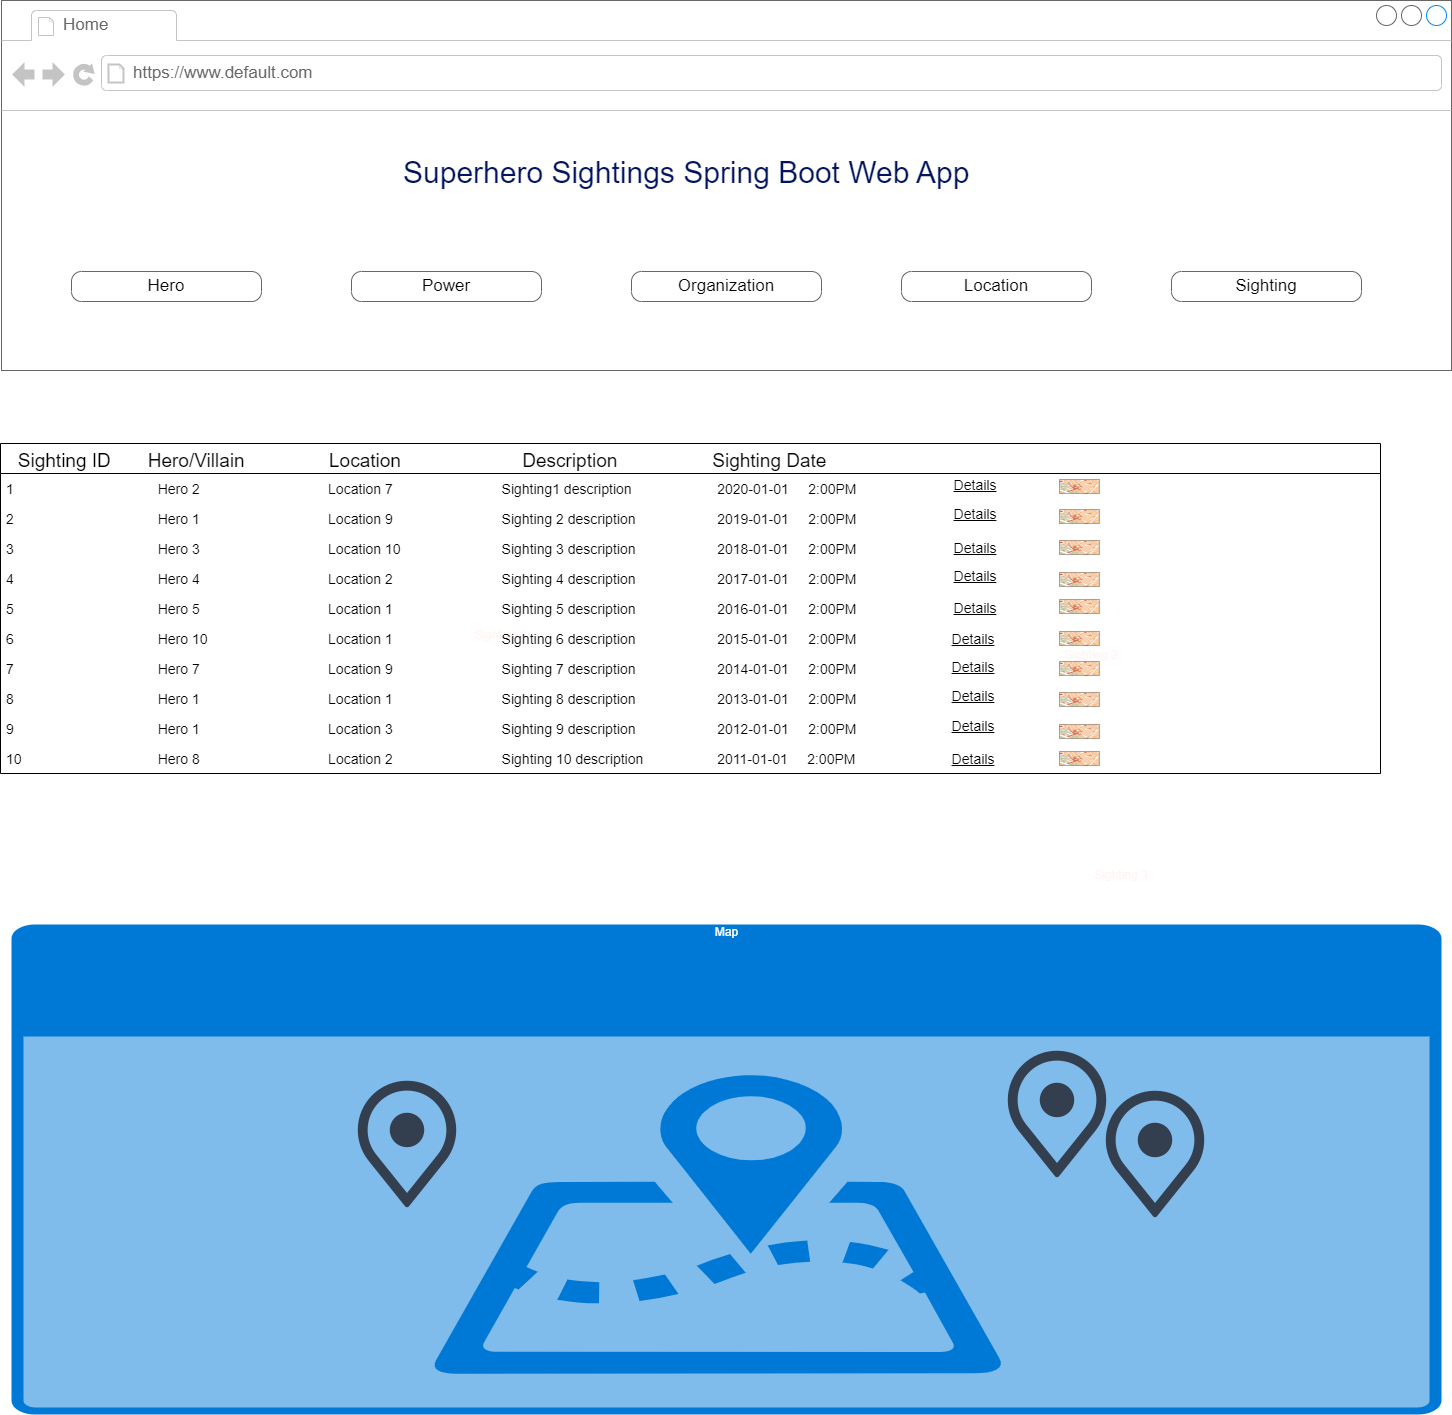

The diagram above was exported from draw.io. Its source (the exported page's mxGraphModel, read from the mxfile embedded in the PNG):
<mxGraphModel dx="1038" dy="585" grid="1" gridSize="10" guides="1" tooltips="1" connect="1" arrows="1" fold="1" page="1" pageScale="1" pageWidth="1100" pageHeight="850" background="none" math="0" shadow="0">
  <root>
    <mxCell id="0" />
    <mxCell id="1" parent="0" />
    <mxCell id="7026571954dc6520-1" value="" style="strokeWidth=1;shadow=0;dashed=0;align=left;html=1;shape=mxgraph.mockup.containers.browserWindow;rSize=0;strokeColor=#666666;mainText=,;recursiveResize=0;rounded=0;labelBackgroundColor=none;fontFamily=Verdana;fontSize=12" parent="1" vertex="1">
      <mxGeometry x="250" y="20" width="1450" height="370" as="geometry" />
    </mxCell>
    <mxCell id="7026571954dc6520-2" value="Home" style="strokeWidth=1;shadow=0;dashed=0;align=center;html=1;shape=mxgraph.mockup.containers.anchor;fontSize=17;fontColor=#666666;align=left;" parent="7026571954dc6520-1" vertex="1">
      <mxGeometry x="60" y="12" width="150" height="26" as="geometry" />
    </mxCell>
    <mxCell id="7026571954dc6520-3" value="https://www.default.com" style="strokeWidth=1;shadow=0;dashed=0;align=center;html=1;shape=mxgraph.mockup.containers.anchor;rSize=0;fontSize=17;fontColor=#666666;align=left;" parent="7026571954dc6520-1" vertex="1">
      <mxGeometry x="130" y="60" width="250" height="26" as="geometry" />
    </mxCell>
    <mxCell id="7026571954dc6520-4" value="&lt;h2 style=&quot;box-sizing: border-box; margin-top: 0px; margin-bottom: 0.5rem; font-weight: 300; line-height: 1.2; font-size: 1.875rem; font-family: Arial, Helvetica, sans-serif; color: rgb(2, 21, 94); padding-top: 12px; padding-bottom: 0px; background-color: rgb(255, 255, 255);&quot; id=&quot;yui_3_17_2_1_1667340755161_39&quot;&gt;Superhero Sightings Spring Boot Web App&lt;/h2&gt;" style="text;html=1;points=[];align=left;verticalAlign=top;spacingTop=-4;fontSize=30;fontFamily=Verdana;fontStyle=0" parent="7026571954dc6520-1" vertex="1">
      <mxGeometry x="400" y="140" width="590" height="50" as="geometry" />
    </mxCell>
    <mxCell id="jvbijX7r-PZZ7w1VG2m_-4" value="" style="group" parent="7026571954dc6520-1" vertex="1" connectable="0">
      <mxGeometry x="70" y="271" width="1020" height="30" as="geometry" />
    </mxCell>
    <mxCell id="7026571954dc6520-18" value="Hero" style="strokeWidth=1;shadow=0;dashed=0;align=center;html=1;shape=mxgraph.mockup.buttons.button;strokeColor=#666666;mainText=;buttonStyle=round;fontSize=17;fontStyle=0;fillColor=none;whiteSpace=wrap;rounded=0;labelBackgroundColor=none;" parent="jvbijX7r-PZZ7w1VG2m_-4" vertex="1">
      <mxGeometry width="190" height="30" as="geometry" />
    </mxCell>
    <mxCell id="7026571954dc6520-19" value="Power" style="strokeWidth=1;shadow=0;dashed=0;align=center;html=1;shape=mxgraph.mockup.buttons.button;strokeColor=#666666;mainText=;buttonStyle=round;fontSize=17;fontStyle=0;fillColor=none;whiteSpace=wrap;rounded=0;labelBackgroundColor=none;" parent="jvbijX7r-PZZ7w1VG2m_-4" vertex="1">
      <mxGeometry x="280" width="190" height="30" as="geometry" />
    </mxCell>
    <mxCell id="jvbijX7r-PZZ7w1VG2m_-1" value="Organization" style="strokeWidth=1;shadow=0;dashed=0;align=center;html=1;shape=mxgraph.mockup.buttons.button;strokeColor=#666666;mainText=;buttonStyle=round;fontSize=17;fontStyle=0;fillColor=none;whiteSpace=wrap;rounded=0;labelBackgroundColor=none;" parent="jvbijX7r-PZZ7w1VG2m_-4" vertex="1">
      <mxGeometry x="560" width="190" height="30" as="geometry" />
    </mxCell>
    <mxCell id="jvbijX7r-PZZ7w1VG2m_-2" value="Location" style="strokeWidth=1;shadow=0;dashed=0;align=center;html=1;shape=mxgraph.mockup.buttons.button;strokeColor=#666666;mainText=;buttonStyle=round;fontSize=17;fontStyle=0;fillColor=none;whiteSpace=wrap;rounded=0;labelBackgroundColor=none;" parent="jvbijX7r-PZZ7w1VG2m_-4" vertex="1">
      <mxGeometry x="830" width="190" height="30" as="geometry" />
    </mxCell>
    <mxCell id="jvbijX7r-PZZ7w1VG2m_-3" value="Sighting" style="strokeWidth=1;shadow=0;dashed=0;align=center;html=1;shape=mxgraph.mockup.buttons.button;strokeColor=#666666;mainText=;buttonStyle=round;fontSize=17;fontStyle=0;fillColor=none;whiteSpace=wrap;rounded=0;labelBackgroundColor=none;" parent="7026571954dc6520-1" vertex="1">
      <mxGeometry x="1170" y="271" width="190" height="30" as="geometry" />
    </mxCell>
    <mxCell id="kMfeL1CHyE3TxEFatec0-3" value="Map" style="html=1;strokeColor=none;fillColor=#0079D6;labelPosition=center;verticalLabelPosition=middle;verticalAlign=top;align=center;fontSize=12;outlineConnect=0;spacingTop=-6;fontColor=#FFFFFF;sketch=0;shape=mxgraph.sitemap.map;" parent="1" vertex="1">
      <mxGeometry x="260" y="944" width="1430" height="490" as="geometry" />
    </mxCell>
    <mxCell id="kMfeL1CHyE3TxEFatec0-4" value="" style="shape=image;html=1;verticalAlign=top;verticalLabelPosition=bottom;labelBackgroundColor=#ffffff;imageAspect=0;aspect=fixed;image=https://cdn3.iconfinder.com/data/icons/internet-and-web-4/78/internt_web_technology-08-128.png" parent="1" vertex="1">
      <mxGeometry x="1242" y="1070" width="128" height="128" as="geometry" />
    </mxCell>
    <mxCell id="kMfeL1CHyE3TxEFatec0-5" value="" style="shape=image;html=1;verticalAlign=top;verticalLabelPosition=bottom;labelBackgroundColor=#ffffff;imageAspect=0;aspect=fixed;image=https://cdn3.iconfinder.com/data/icons/internet-and-web-4/78/internt_web_technology-08-128.png" parent="1" vertex="1">
      <mxGeometry x="1340" y="1110" width="128" height="128" as="geometry" />
    </mxCell>
    <mxCell id="kMfeL1CHyE3TxEFatec0-6" value="" style="shape=image;html=1;verticalAlign=top;verticalLabelPosition=bottom;labelBackgroundColor=#ffffff;imageAspect=0;aspect=fixed;image=https://cdn3.iconfinder.com/data/icons/internet-and-web-4/78/internt_web_technology-08-128.png" parent="1" vertex="1">
      <mxGeometry x="592" y="1100" width="128" height="128" as="geometry" />
    </mxCell>
    <mxCell id="kMfeL1CHyE3TxEFatec0-7" value="Sighting 1" style="text;html=1;strokeColor=none;fillColor=none;align=center;verticalAlign=middle;whiteSpace=wrap;rounded=0;fontColor=#FFF5F5;" parent="1" vertex="1">
      <mxGeometry x="720" y="640" width="60" height="30" as="geometry" />
    </mxCell>
    <mxCell id="kMfeL1CHyE3TxEFatec0-8" value="Sighting 2" style="text;html=1;strokeColor=none;fillColor=none;align=center;verticalAlign=middle;whiteSpace=wrap;rounded=0;fontColor=#FFF5F5;" parent="1" vertex="1">
      <mxGeometry x="1310" y="660" width="60" height="30" as="geometry" />
    </mxCell>
    <mxCell id="kMfeL1CHyE3TxEFatec0-9" value="Sighting 3" style="text;html=1;strokeColor=none;fillColor=none;align=center;verticalAlign=middle;whiteSpace=wrap;rounded=0;fontColor=#FFF5F5;" parent="1" vertex="1">
      <mxGeometry x="1340" y="880" width="60" height="30" as="geometry" />
    </mxCell>
    <mxCell id="aXiLua8sY6bFVQbEmq-i-1" value="   Sighting ID       Hero/Villain                Location                       Description                  Sighting Date" style="swimlane;fontStyle=0;childLayout=stackLayout;horizontal=1;startSize=30;horizontalStack=0;resizeParent=1;resizeParentMax=0;resizeLast=0;collapsible=1;marginBottom=0;fontSize=19;align=left;" vertex="1" parent="1">
      <mxGeometry x="249" y="463" width="1380" height="330" as="geometry" />
    </mxCell>
    <mxCell id="aXiLua8sY6bFVQbEmq-i-2" value="1                                     Hero 2                                 Location 7                            Sighting1 description                      2020-01-01     2:00PM                     " style="text;strokeColor=none;fillColor=none;align=left;verticalAlign=middle;spacingLeft=4;spacingRight=4;overflow=hidden;points=[[0,0.5],[1,0.5]];portConstraint=eastwest;rotatable=0;fontSize=14;fontStyle=0" vertex="1" parent="aXiLua8sY6bFVQbEmq-i-1">
      <mxGeometry y="30" width="1380" height="30" as="geometry" />
    </mxCell>
    <mxCell id="aXiLua8sY6bFVQbEmq-i-3" value="2                                     Hero 1                                 Location 9                            Sighting 2 description                     2019-01-01     2:00PM         " style="text;strokeColor=none;fillColor=none;align=left;verticalAlign=middle;spacingLeft=4;spacingRight=4;overflow=hidden;points=[[0,0.5],[1,0.5]];portConstraint=eastwest;rotatable=0;fontSize=14;fontStyle=0" vertex="1" parent="aXiLua8sY6bFVQbEmq-i-1">
      <mxGeometry y="60" width="1380" height="30" as="geometry" />
    </mxCell>
    <mxCell id="aXiLua8sY6bFVQbEmq-i-4" value="3                                     Hero 3                                 Location 10                          Sighting 3 description                     2018-01-01     2:00PM          " style="text;strokeColor=none;fillColor=none;align=left;verticalAlign=middle;spacingLeft=4;spacingRight=4;overflow=hidden;points=[[0,0.5],[1,0.5]];portConstraint=eastwest;rotatable=0;fontSize=14;fontStyle=0" vertex="1" parent="aXiLua8sY6bFVQbEmq-i-1">
      <mxGeometry y="90" width="1380" height="30" as="geometry" />
    </mxCell>
    <mxCell id="aXiLua8sY6bFVQbEmq-i-5" value="4                                     Hero 4                                 Location 2                            Sighting 4 description                     2017-01-01     2:00PM" style="text;strokeColor=none;fillColor=none;align=left;verticalAlign=middle;spacingLeft=4;spacingRight=4;overflow=hidden;points=[[0,0.5],[1,0.5]];portConstraint=eastwest;rotatable=0;fontSize=14;fontStyle=0" vertex="1" parent="aXiLua8sY6bFVQbEmq-i-1">
      <mxGeometry y="120" width="1380" height="30" as="geometry" />
    </mxCell>
    <mxCell id="aXiLua8sY6bFVQbEmq-i-6" value="5                                     Hero 5                                 Location 1                            Sighting 5 description                     2016-01-01     2:00PM          " style="text;strokeColor=none;fillColor=none;align=left;verticalAlign=middle;spacingLeft=4;spacingRight=4;overflow=hidden;points=[[0,0.5],[1,0.5]];portConstraint=eastwest;rotatable=0;fontSize=14;fontStyle=0" vertex="1" parent="aXiLua8sY6bFVQbEmq-i-1">
      <mxGeometry y="150" width="1380" height="30" as="geometry" />
    </mxCell>
    <mxCell id="aXiLua8sY6bFVQbEmq-i-7" value="6                                     Hero 10                               Location 1                            Sighting 6 description                     2015-01-01     2:00PM" style="text;strokeColor=none;fillColor=none;align=left;verticalAlign=middle;spacingLeft=4;spacingRight=4;overflow=hidden;points=[[0,0.5],[1,0.5]];portConstraint=eastwest;rotatable=0;fontSize=14;fontStyle=0" vertex="1" parent="aXiLua8sY6bFVQbEmq-i-1">
      <mxGeometry y="180" width="1380" height="30" as="geometry" />
    </mxCell>
    <mxCell id="aXiLua8sY6bFVQbEmq-i-8" value="7                                     Hero 7                                 Location 9                            Sighting 7 description                     2014-01-01     2:00PM      " style="text;strokeColor=none;fillColor=none;align=left;verticalAlign=middle;spacingLeft=4;spacingRight=4;overflow=hidden;points=[[0,0.5],[1,0.5]];portConstraint=eastwest;rotatable=0;fontSize=14;fontStyle=0" vertex="1" parent="aXiLua8sY6bFVQbEmq-i-1">
      <mxGeometry y="210" width="1380" height="30" as="geometry" />
    </mxCell>
    <mxCell id="aXiLua8sY6bFVQbEmq-i-9" value="8                                     Hero 1                                 Location 1                            Sighting 8 description                     2013-01-01     2:00PM        " style="text;strokeColor=none;fillColor=none;align=left;verticalAlign=middle;spacingLeft=4;spacingRight=4;overflow=hidden;points=[[0,0.5],[1,0.5]];portConstraint=eastwest;rotatable=0;fontSize=14;fontStyle=0" vertex="1" parent="aXiLua8sY6bFVQbEmq-i-1">
      <mxGeometry y="240" width="1380" height="30" as="geometry" />
    </mxCell>
    <mxCell id="aXiLua8sY6bFVQbEmq-i-10" value="9                                     Hero 1                                 Location 3                            Sighting 9 description                     2012-01-01     2:00PM" style="text;strokeColor=none;fillColor=none;align=left;verticalAlign=middle;spacingLeft=4;spacingRight=4;overflow=hidden;points=[[0,0.5],[1,0.5]];portConstraint=eastwest;rotatable=0;fontSize=14;fontStyle=0" vertex="1" parent="aXiLua8sY6bFVQbEmq-i-1">
      <mxGeometry y="270" width="1380" height="30" as="geometry" />
    </mxCell>
    <mxCell id="aXiLua8sY6bFVQbEmq-i-11" value="10                                   Hero 8                                 Location 2                            Sighting 10 description                   2011-01-01     2:00PM" style="text;strokeColor=none;fillColor=none;align=left;verticalAlign=middle;spacingLeft=4;spacingRight=4;overflow=hidden;points=[[0,0.5],[1,0.5]];portConstraint=eastwest;rotatable=0;fontSize=14;fontStyle=0" vertex="1" parent="aXiLua8sY6bFVQbEmq-i-1">
      <mxGeometry y="300" width="1380" height="30" as="geometry" />
    </mxCell>
    <mxCell id="aXiLua8sY6bFVQbEmq-i-12" value="Details" style="text;html=1;strokeColor=none;fillColor=none;align=center;verticalAlign=middle;whiteSpace=wrap;rounded=0;fontSize=14;fontStyle=4" vertex="1" parent="1">
      <mxGeometry x="1194" y="492" width="60" height="25" as="geometry" />
    </mxCell>
    <mxCell id="aXiLua8sY6bFVQbEmq-i-13" value="Details" style="text;html=1;strokeColor=none;fillColor=none;align=center;verticalAlign=middle;whiteSpace=wrap;rounded=0;fontSize=14;fontStyle=4" vertex="1" parent="1">
      <mxGeometry x="1194" y="521" width="60" height="25" as="geometry" />
    </mxCell>
    <mxCell id="aXiLua8sY6bFVQbEmq-i-14" value="Details" style="text;html=1;strokeColor=none;fillColor=none;align=center;verticalAlign=middle;whiteSpace=wrap;rounded=0;fontSize=14;fontStyle=4" vertex="1" parent="1">
      <mxGeometry x="1194" y="555" width="60" height="25" as="geometry" />
    </mxCell>
    <mxCell id="aXiLua8sY6bFVQbEmq-i-15" value="Details" style="text;html=1;strokeColor=none;fillColor=none;align=center;verticalAlign=middle;whiteSpace=wrap;rounded=0;fontSize=14;fontStyle=4" vertex="1" parent="1">
      <mxGeometry x="1194" y="583" width="60" height="25" as="geometry" />
    </mxCell>
    <mxCell id="aXiLua8sY6bFVQbEmq-i-16" value="Details" style="text;html=1;strokeColor=none;fillColor=none;align=center;verticalAlign=middle;whiteSpace=wrap;rounded=0;fontSize=14;fontStyle=4" vertex="1" parent="1">
      <mxGeometry x="1194" y="615" width="60" height="25" as="geometry" />
    </mxCell>
    <mxCell id="aXiLua8sY6bFVQbEmq-i-17" value="Details" style="text;html=1;strokeColor=none;fillColor=none;align=center;verticalAlign=middle;whiteSpace=wrap;rounded=0;fontSize=14;fontStyle=4" vertex="1" parent="1">
      <mxGeometry x="1192" y="646" width="60" height="25" as="geometry" />
    </mxCell>
    <mxCell id="aXiLua8sY6bFVQbEmq-i-18" value="Details" style="text;html=1;strokeColor=none;fillColor=none;align=center;verticalAlign=middle;whiteSpace=wrap;rounded=0;fontSize=14;fontStyle=4" vertex="1" parent="1">
      <mxGeometry x="1192" y="674" width="60" height="25" as="geometry" />
    </mxCell>
    <mxCell id="aXiLua8sY6bFVQbEmq-i-19" value="Details" style="text;html=1;strokeColor=none;fillColor=none;align=center;verticalAlign=middle;whiteSpace=wrap;rounded=0;fontSize=14;fontStyle=4" vertex="1" parent="1">
      <mxGeometry x="1192" y="703" width="60" height="25" as="geometry" />
    </mxCell>
    <mxCell id="aXiLua8sY6bFVQbEmq-i-20" value="Details" style="text;html=1;strokeColor=none;fillColor=none;align=center;verticalAlign=middle;whiteSpace=wrap;rounded=0;fontSize=14;fontStyle=4" vertex="1" parent="1">
      <mxGeometry x="1192" y="733" width="60" height="25" as="geometry" />
    </mxCell>
    <mxCell id="aXiLua8sY6bFVQbEmq-i-21" value="Details" style="text;html=1;strokeColor=none;fillColor=none;align=center;verticalAlign=middle;whiteSpace=wrap;rounded=0;fontSize=14;fontStyle=4" vertex="1" parent="1">
      <mxGeometry x="1192" y="766" width="60" height="25" as="geometry" />
    </mxCell>
    <mxCell id="aXiLua8sY6bFVQbEmq-i-22" value="" style="verticalLabelPosition=bottom;shadow=0;dashed=0;align=center;html=1;verticalAlign=top;strokeWidth=1;shape=mxgraph.mockup.misc.map;fontSize=14;" vertex="1" parent="1">
      <mxGeometry x="1308" y="499" width="40" height="14" as="geometry" />
    </mxCell>
    <mxCell id="aXiLua8sY6bFVQbEmq-i-23" value="" style="verticalLabelPosition=bottom;shadow=0;dashed=0;align=center;html=1;verticalAlign=top;strokeWidth=1;shape=mxgraph.mockup.misc.map;fontSize=14;" vertex="1" parent="1">
      <mxGeometry x="1308" y="529" width="40" height="14" as="geometry" />
    </mxCell>
    <mxCell id="aXiLua8sY6bFVQbEmq-i-24" value="" style="verticalLabelPosition=bottom;shadow=0;dashed=0;align=center;html=1;verticalAlign=top;strokeWidth=1;shape=mxgraph.mockup.misc.map;fontSize=14;" vertex="1" parent="1">
      <mxGeometry x="1308" y="560" width="40" height="14" as="geometry" />
    </mxCell>
    <mxCell id="aXiLua8sY6bFVQbEmq-i-28" value="" style="verticalLabelPosition=bottom;shadow=0;dashed=0;align=center;html=1;verticalAlign=top;strokeWidth=1;shape=mxgraph.mockup.misc.map;fontSize=14;" vertex="1" parent="1">
      <mxGeometry x="1308" y="592" width="40" height="14" as="geometry" />
    </mxCell>
    <mxCell id="aXiLua8sY6bFVQbEmq-i-29" value="" style="verticalLabelPosition=bottom;shadow=0;dashed=0;align=center;html=1;verticalAlign=top;strokeWidth=1;shape=mxgraph.mockup.misc.map;fontSize=14;" vertex="1" parent="1">
      <mxGeometry x="1308" y="619" width="40" height="14" as="geometry" />
    </mxCell>
    <mxCell id="aXiLua8sY6bFVQbEmq-i-30" value="" style="verticalLabelPosition=bottom;shadow=0;dashed=0;align=center;html=1;verticalAlign=top;strokeWidth=1;shape=mxgraph.mockup.misc.map;fontSize=14;" vertex="1" parent="1">
      <mxGeometry x="1308" y="651" width="40" height="14" as="geometry" />
    </mxCell>
    <mxCell id="aXiLua8sY6bFVQbEmq-i-31" value="" style="verticalLabelPosition=bottom;shadow=0;dashed=0;align=center;html=1;verticalAlign=top;strokeWidth=1;shape=mxgraph.mockup.misc.map;fontSize=14;" vertex="1" parent="1">
      <mxGeometry x="1308" y="681" width="40" height="14" as="geometry" />
    </mxCell>
    <mxCell id="aXiLua8sY6bFVQbEmq-i-32" value="" style="verticalLabelPosition=bottom;shadow=0;dashed=0;align=center;html=1;verticalAlign=top;strokeWidth=1;shape=mxgraph.mockup.misc.map;fontSize=14;" vertex="1" parent="1">
      <mxGeometry x="1308" y="712" width="40" height="14" as="geometry" />
    </mxCell>
    <mxCell id="aXiLua8sY6bFVQbEmq-i-33" value="" style="verticalLabelPosition=bottom;shadow=0;dashed=0;align=center;html=1;verticalAlign=top;strokeWidth=1;shape=mxgraph.mockup.misc.map;fontSize=14;" vertex="1" parent="1">
      <mxGeometry x="1308" y="744" width="40" height="14" as="geometry" />
    </mxCell>
    <mxCell id="aXiLua8sY6bFVQbEmq-i-34" value="" style="verticalLabelPosition=bottom;shadow=0;dashed=0;align=center;html=1;verticalAlign=top;strokeWidth=1;shape=mxgraph.mockup.misc.map;fontSize=14;" vertex="1" parent="1">
      <mxGeometry x="1308" y="771" width="40" height="14" as="geometry" />
    </mxCell>
  </root>
</mxGraphModel>